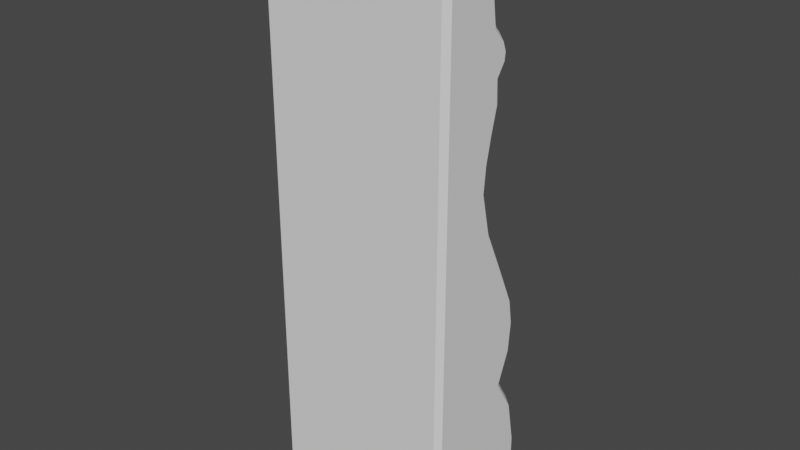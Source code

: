 # Source: 1871.blend  (saved by Blender 2.93.20; exported with 4.5.12 LTS)
import bpy
from mathutils import Matrix  # noqa: F401  (used for matrix-valued properties, if any)

bpy.ops.wm.read_factory_settings(use_empty=True)
scene = bpy.context.scene
scene.name = 'Scene'

# ---- collections
col_collection = bpy.data.collections.new('Collection'); scene.collection.children.link(col_collection)

# ---- world
world_world = bpy.data.worlds.new('World'); scene.world = world_world
world_world.use_nodes = True; world_world.node_tree.nodes.clear()
_N = world_world.node_tree.nodes; _L = world_world.node_tree.links
n0 = _N.new('ShaderNodeOutputWorld'); n0.name = 'World Output'; n0.location = (300, 300)
n1 = _N.new('ShaderNodeBackground'); n1.name = 'Background'; n1.location = (10, 300)
n1.inputs[0].default_value = (0.05088, 0.05088, 0.05088, 1.0)
_L.new(n1.outputs[0], n0.inputs[0])
n0.is_active_output = True
world_world.color = (0.05088, 0.05088, 0.05088)
world_world.use_sun_shadow = False
world_world.sun_shadow_jitter_overblur = 0.0

# ---- meshes
me_plane = bpy.data.meshes.new('Plane')
me_plane.from_pydata([(-1.485, -1.297, -6.383e-07), (1.509, -1.297, 6.698e-07), (-1.485, -0.7259, -6.383e-07), (1.509, -1.241, 6.698e-07), (-1.41, -1.297, -6.055e-07), (-1.41, -0.6519, -6.055e-07), (-1.157, -1.297, -4.95e-07), (-1.157, -0.6547, -4.95e-07), (-0.7538, -1.297, -3.188e-07), (-0.7538, -0.8, -3.188e-07), (0.3401, -1.297, 1.591e-07), (0.3401, -0.988, 1.591e-07), (1.424, -1.297, 6.325e-07), (1.424, -1.036, 6.325e-07), (1.071, -0.9481, 4.782e-07), (1.071, -1.297, 4.782e-07), (1.467, -1.297, 6.511e-07), (1.467, -1.09, 6.511e-07), (1.247, -1.297, 5.553e-07), (1.247, -0.9737, 5.553e-07), (0.9534, -0.8683, 4.27e-07), (0.9534, -1.297, 4.27e-07), (0.8363, -0.9196, 3.758e-07), (0.8363, -1.297, 3.758e-07), (0.726, -0.9139, 3.277e-07), (0.726, -1.297, 3.277e-07), (0.1316, -0.9395, 6.8e-08), (0.1316, -1.297, 6.8e-08), (-0.4346, -0.7202, -1.793e-07), (-0.4346, -1.297, -1.793e-07), (-0.9213, -0.7003, -3.919e-07), (-0.9213, -1.297, -3.919e-07), (-0.5942, -0.7345, -2.491e-07), (-0.5942, -1.297, -2.491e-07), (-0.3002, -1.297, -1.206e-07), (-0.3002, -0.7415, -1.206e-07), (-0.0843, -1.297, -2.632e-08), (-0.0843, -0.8391, -2.632e-08), (0.4668, -0.976, 2.144e-07), (0.4668, -1.297, 2.144e-07), (0.5964, -1.297, 2.71e-07), (0.5964, -0.9478, 2.71e-07), (0.8978, -1.297, 4.027e-07), (0.8978, -0.8756, 4.027e-07), (1.012, -1.297, 4.526e-07), (1.012, -0.8911, 4.526e-07), (-1.485, -1.297, -1.0), (1.509, -1.297, -1.0), (-1.485, -0.7259, -1.0), (1.509, -1.241, -1.0), (-1.41, -1.297, -1.0), (-1.41, -0.6519, -1.0), (-1.157, -1.297, -1.0), (-1.157, -0.6547, -1.0), (-0.7538, -1.297, -1.0), (-0.7538, -0.8, -1.0), (0.3401, -1.297, -1.0), (0.3401, -0.988, -1.0), (1.424, -1.297, -1.0), (1.424, -1.036, -1.0), (1.071, -0.9481, -1.0), (1.071, -1.297, -1.0), (1.467, -1.297, -1.0), (1.467, -1.09, -1.0), (1.247, -1.297, -1.0), (1.247, -0.9737, -1.0), (0.9534, -0.8683, -1.0), (0.9534, -1.297, -1.0), (0.8363, -0.9196, -1.0), (0.8363, -1.297, -1.0), (0.726, -0.9139, -1.0), (0.726, -1.297, -1.0), (0.1316, -0.9395, -1.0), (0.1316, -1.297, -1.0), (-0.4346, -0.7202, -1.0), (-0.4346, -1.297, -1.0), (-0.9213, -0.7003, -1.0), (-0.9213, -1.297, -1.0), (-0.5942, -0.7345, -1.0), (-0.5942, -1.297, -1.0), (-0.3002, -1.297, -1.0), (-0.3002, -0.7415, -1.0), (-0.0843, -1.297, -1.0), (-0.0843, -0.8391, -1.0), (0.4668, -0.976, -1.0), (0.4668, -1.297, -1.0), (0.5964, -1.297, -1.0), (0.5964, -0.9478, -1.0), (0.8978, -1.297, -1.0), (0.8978, -0.8756, -1.0), (1.012, -1.297, -1.0), (1.012, -0.8911, -1.0)], [], [(16, 1, 3, 17, 13, 19, 14, 45, 20, 43, 22, 24, 41, 38, 11, 26, 37, 35, 28, 32, 9, 30, 7, 5, 2, 0, 4, 6, 31, 8, 33, 29, 34, 36, 27, 10, 39, 40, 25, 23, 42, 21, 44, 15, 18, 12), (62, 58, 64, 61, 90, 67, 88, 69, 71, 86, 85, 56, 73, 82, 80, 75, 79, 54, 77, 52, 50, 46, 48, 51, 53, 76, 55, 78, 74, 81, 83, 72, 57, 84, 87, 70, 68, 89, 66, 91, 60, 65, 59, 63, 49, 47), (21, 42, 88, 67), (8, 31, 77, 54), (35, 37, 83, 81), (22, 43, 89, 68), (9, 32, 78, 55), (36, 34, 80, 82), (23, 25, 71, 69), (10, 27, 73, 56), (37, 26, 72, 83), (24, 22, 68, 70), (11, 38, 84, 57), (38, 41, 87, 84), (25, 40, 86, 71), (12, 18, 64, 58), (39, 10, 56, 85), (26, 11, 57, 72), (13, 17, 63, 59), (40, 39, 85, 86), (27, 36, 82, 73), (14, 19, 65, 60), (41, 24, 70, 87), (28, 35, 81, 74), (15, 44, 90, 61), (42, 23, 69, 88), (1, 16, 62, 47), (29, 33, 79, 75), (16, 12, 58, 62), (43, 20, 66, 89), (2, 5, 51, 48), (30, 9, 55, 76), (17, 3, 49, 63), (44, 21, 67, 90), (4, 0, 46, 50), (31, 6, 52, 77), (18, 15, 61, 64), (45, 14, 60, 91), (5, 7, 53, 51), (32, 28, 74, 78), (19, 13, 59, 65), (3, 1, 47, 49), (6, 4, 50, 52), (33, 8, 54, 79), (20, 45, 91, 66), (0, 2, 48, 46), (7, 30, 76, 53), (34, 29, 75, 80)])
_uv = me_plane.uv_layers.new(name='UVMap')
_uv.uv.foreach_set('vector', [0.0, 0.0, 0.0, 0.0, 0.0, 0.0, 0.0, 0.0, 0.0, 0.0, 0.0, 0.0, 0.0, 0.0, 0.0, 0.0, 0.0, 0.0, 0.0, 0.0, 0.0, 0.0, 0.0, 0.0, 0.0, 0.0, 0.0, 0.0, 0.0, 0.0, 0.0, 0.0, 0.0, 0.0, 0.0, 0.0, 0.0, 0.0, 0.0, 0.0, 0.0, 0.0, 0.0, 0.0, 0.0, 0.0, 0.0, 0.0, 0.0, 0.0, 0.0, 0.0, 0.0, 0.0, 0.0, 0.0, 0.0, 0.0, 0.0, 0.0, 0.0, 0.0, 0.0, 0.0, 0.0, 0.0, 0.0, 0.0, 0.0, 0.0, 0.0, 0.0, 0.0, 0.0, 0.0, 0.0, 0.0, 0.0, 0.0, 0.0, 0.0, 0.0, 0.0, 0.0, 0.0, 0.0, 0.0, 0.0, 0.0, 0.0, 0.0, 0.0, 0.0, 0.0, 0.0, 0.0, 0.0, 0.0, 0.0, 0.0, 0.0, 0.0, 0.0, 0.0, 0.0, 0.0, 0.0, 0.0, 0.0, 0.0, 0.0, 0.0, 0.0, 0.0, 0.0, 0.0, 0.0, 0.0, 0.0, 0.0, 0.0, 0.0, 0.0, 0.0, 0.0, 0.0, 0.0, 0.0, 0.0, 0.0, 0.0, 0.0, 0.0, 0.0, 0.0, 0.0, 0.0, 0.0, 0.0, 0.0, 0.0, 0.0, 0.0, 0.0, 0.0, 0.0, 0.0, 0.0, 0.0, 0.0, 0.0, 0.0, 0.0, 0.0, 0.0, 0.0, 0.0, 0.0, 0.0, 0.0, 0.0, 0.0, 0.0, 0.0, 0.0, 0.0, 0.0, 0.0, 0.0, 0.0, 0.0, 0.0, 0.0, 0.0, 0.0, 0.0, 0.0, 0.0, 0.0, 0.0, 0.0, 0.0, 0.0, 0.0, 0.0, 0.0, 0.0, 0.0, 0.0, 0.0, 0.0, 0.0, 0.0, 0.0, 0.0, 0.0, 0.0, 0.0, 0.0, 0.0, 0.0, 0.0, 0.0, 0.0, 0.0, 0.0, 0.0, 0.0, 0.0, 0.0, 0.0, 0.0, 0.0, 0.0, 0.0, 0.0, 0.0, 0.0, 0.0, 0.0, 0.0, 0.0, 0.0, 0.0, 0.0, 0.0, 0.0, 0.0, 0.0, 0.0, 0.0, 0.0, 0.0, 0.0, 0.0, 0.0, 0.0, 0.0, 0.0, 0.0, 0.0, 0.0, 0.0, 0.0, 0.0, 0.0, 0.0, 0.0, 0.0, 0.0, 0.0, 0.0, 0.0, 0.0, 0.0, 0.0, 0.0, 0.0, 0.0, 0.0, 0.0, 0.0, 0.0, 0.0, 0.0, 0.0, 0.0, 0.0, 0.0, 0.0, 0.0, 0.0, 0.0, 0.0, 0.0, 0.0, 0.0, 0.0, 0.0, 0.0, 0.0, 0.0, 0.0, 0.0, 0.0, 0.0, 0.0, 0.0, 0.0, 0.0, 0.0, 0.0, 0.0, 0.0, 0.0, 0.0, 0.0, 0.0, 0.0, 0.0, 0.0, 0.0, 0.0, 0.0, 0.0, 0.0, 0.0, 0.0, 0.0, 0.0, 0.0, 0.0, 0.0, 0.0, 0.0, 0.0, 0.0, 0.0, 0.0, 0.0, 0.0, 0.0, 0.0, 0.0, 0.0, 0.0, 0.0, 0.0, 0.0, 0.0, 0.0, 0.0, 0.0, 0.0, 0.0, 0.0, 0.0, 0.0, 0.0, 0.0, 0.0, 0.0, 0.0, 0.0, 0.0, 0.0, 0.0, 0.0, 0.0, 0.0, 0.0, 0.0, 0.0, 0.0, 0.0, 0.0, 0.0, 0.0, 0.0, 0.0, 0.0, 0.0, 0.0, 0.0, 0.0, 0.0, 0.0, 0.0, 0.0, 0.0, 0.0, 0.0, 0.0, 0.0, 0.0, 0.0, 0.0, 0.0, 0.0, 0.0, 0.0, 0.0, 0.0, 0.0, 0.0, 0.0, 0.0, 0.0, 0.0, 0.0, 0.0, 0.0, 0.0, 0.0, 0.0, 0.0, 0.0, 0.0, 0.0, 0.0, 0.0, 0.0, 0.0, 0.0, 0.0, 0.0, 0.0, 0.0, 0.0, 0.0, 0.0, 0.0, 0.0, 0.0, 0.0, 0.0, 0.0, 0.0, 0.0, 0.0, 0.0, 0.0, 0.0, 0.0, 0.0, 0.0, 0.0, 0.0, 0.0, 0.0, 0.0, 0.0, 0.0, 0.0, 0.0, 0.0, 0.0, 0.0, 0.0, 0.0, 0.0, 0.0, 0.0, 0.0, 0.0, 0.0, 0.0, 0.0, 0.0, 0.0, 0.0, 0.0, 0.0, 0.0, 0.0, 0.0, 0.0, 0.0, 0.0, 0.0, 0.0, 0.0, 0.0, 0.0, 0.0, 0.0, 0.0, 0.0, 0.0, 0.0, 0.0, 0.0, 0.0, 0.0, 0.0, 0.0, 0.0, 0.0, 0.0, 0.0, 0.0, 0.0, 0.0, 0.0, 0.0, 0.0, 0.0, 0.0, 0.0, 0.0, 0.0, 0.0, 0.0, 0.0, 0.0, 0.0, 0.0, 0.0, 0.0, 0.0, 0.0, 0.0, 0.0, 0.0, 0.0, 0.0, 0.0, 0.0, 0.0, 0.0, 0.0, 0.0, 0.0, 0.0, 0.0, 0.0, 0.0, 0.0, 0.0, 0.0, 0.0, 0.0, 0.0, 0.0, 0.0, 0.0, 0.0, 0.0, 0.0, 0.0, 0.0, 0.0, 0.0, 0.0, 0.0, 0.0, 0.0, 0.0, 0.0, 0.0, 0.0, 0.0, 0.0, 0.0, 0.0, 0.0, 0.0, 0.0, 0.0, 0.0, 0.0, 0.0])
me_plane.use_remesh_fix_poles = True
me_plane.use_remesh_preserve_attributes = False
me_plane.update()

# ---- objects
ob_plane = bpy.data.objects.new('Plane', me_plane)

# ---- transforms, parenting, visibility, modifiers, constraints
ob_plane.location = (0.0, 0.0, 0.0)
ob_plane.rotation_euler = (-0.0, 17.28, 0.0)
_m = ob_plane.modifiers.new('Bevel', 'BEVEL')
_m.width = 0.5
_m.width_pct = 0.5
_m.angle_limit = 0.0

# ---- collection membership
col_collection.objects.link(ob_plane)

# ---- scene / render settings (as saved in the file)
scene.frame_start = 1; scene.frame_end = 250; scene.frame_set(1)
scene.render.engine = 'BLENDER_EEVEE_NEXT'
scene.cycles.use_denoising = False
scene.cycles.samples = 128
scene.cycles.sampling_pattern = 'TABULATED_SOBOL'
scene.cycles.use_adaptive_sampling = False
scene.cycles.use_light_tree = False
scene.view_settings.view_transform = 'Filmic'
bpy.context.view_layer.update()

# ---- added for rendering (the .blend has no active camera and no usable light): camera, sun
cam_auto = bpy.data.cameras.new('AutoCamera')
cam_auto.lens = 50.0
cam_auto.sensor_width = 36.0
cam_auto.clip_end = 1000.0
ob_auto_camera = bpy.data.objects.new('AutoCamera', cam_auto)
scene.collection.objects.link(ob_auto_camera)
ob_auto_camera.location = (3.4814, -4.55244, 2.39708)
ob_auto_camera.rotation_euler = (1.09748, -7.21219e-08, 0.694738)
scene.camera = ob_auto_camera
light_auto_sun = bpy.data.lights.new('AutoSun', 'SUN')
light_auto_sun.energy = 3.0
light_auto_sun.angle = 0.0523599
ob_auto_sun = bpy.data.objects.new('AutoSun', light_auto_sun)
scene.collection.objects.link(ob_auto_sun)
ob_auto_sun.rotation_euler = (0.872665, 0.174533, 0.523599)
bpy.context.view_layer.update()
